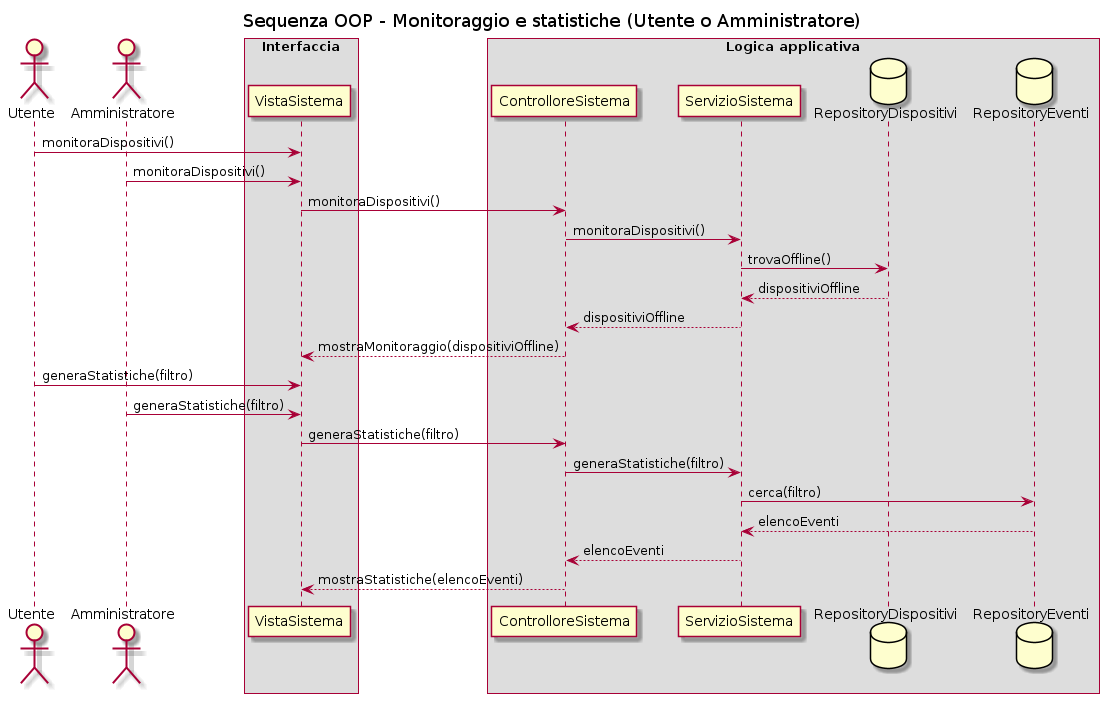

The diagram above was rendered by PlantUML. Its source (embedded in the PNG):
@startuml
title Sequenza OOP - Monitoraggio e statistiche (Utente o Amministratore)

actor Utente
actor Amministratore

box "Interfaccia"
participant "VistaSistema" as VistaSistema
end box

box "Logica applicativa"
participant "ControlloreSistema" as ControlloreSistema
participant "ServizioSistema" as ServizioSistema
database "RepositoryDispositivi" as RepositoryDispositivi
database "RepositoryEventi" as RepositoryEventi
end box

Utente -> VistaSistema : monitoraDispositivi()
Amministratore -> VistaSistema : monitoraDispositivi()
VistaSistema -> ControlloreSistema : monitoraDispositivi()
ControlloreSistema -> ServizioSistema : monitoraDispositivi()
ServizioSistema -> RepositoryDispositivi : trovaOffline()
RepositoryDispositivi --> ServizioSistema : dispositiviOffline
ServizioSistema --> ControlloreSistema : dispositiviOffline
ControlloreSistema --> VistaSistema : mostraMonitoraggio(dispositiviOffline)

Utente -> VistaSistema : generaStatistiche(filtro)
Amministratore -> VistaSistema : generaStatistiche(filtro)
VistaSistema -> ControlloreSistema : generaStatistiche(filtro)
ControlloreSistema -> ServizioSistema : generaStatistiche(filtro)
ServizioSistema -> RepositoryEventi : cerca(filtro)
RepositoryEventi --> ServizioSistema : elencoEventi
ServizioSistema --> ControlloreSistema : elencoEventi
ControlloreSistema --> VistaSistema : mostraStatistiche(elencoEventi)
@enduml